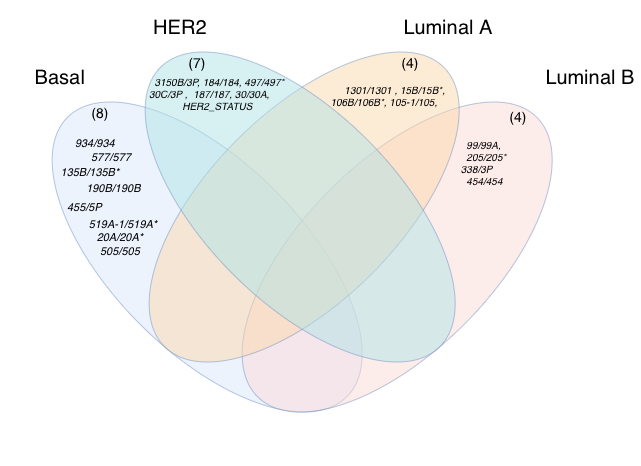

The diagram above was exported from draw.io. Its source (the exported page's mxGraphModel, read from the mxfile embedded in the PNG):
<mxGraphModel dx="-35" dy="448" grid="1" gridSize="10" guides="1" tooltips="1" connect="1" arrows="1" fold="1" page="1" pageScale="1" pageWidth="850" pageHeight="1100" math="0" shadow="0">
  <root>
    <mxCell id="0" />
    <mxCell id="1" parent="0" />
    <mxCell id="U04n-wly1gdRzqVf89fL-152" connectable="0" parent="1" style="group" value="" vertex="1">
      <mxGeometry height="463.6587334970652" width="639.3287334970652" x="909.3379331696016" y="994.17" as="geometry" />
    </mxCell>
    <mxCell id="U04n-wly1gdRzqVf89fL-153" parent="U04n-wly1gdRzqVf89fL-152" style="text;html=1;whiteSpace=wrap;strokeColor=none;fillColor=none;align=center;verticalAlign=middle;rounded=0;fontSize=20;" value="Basal" vertex="1">
      <mxGeometry height="30" width="60" x="29.328733497065144" y="61.83000000000004" as="geometry" />
    </mxCell>
    <mxCell id="U04n-wly1gdRzqVf89fL-154" parent="U04n-wly1gdRzqVf89fL-152" style="text;html=1;whiteSpace=wrap;strokeColor=none;fillColor=none;align=center;verticalAlign=middle;rounded=0;fontSize=20;" value="HER2" vertex="1">
      <mxGeometry height="30" width="60" x="149.32873349706514" y="11.830000000000041" as="geometry" />
    </mxCell>
    <mxCell id="U04n-wly1gdRzqVf89fL-155" parent="U04n-wly1gdRzqVf89fL-152" style="text;html=1;whiteSpace=wrap;strokeColor=none;fillColor=none;align=center;verticalAlign=middle;rounded=0;fontSize=20;" value="Luminal A" vertex="1">
      <mxGeometry height="30" width="100" x="397.3287334970652" y="11.830000000000041" as="geometry" />
    </mxCell>
    <mxCell id="U04n-wly1gdRzqVf89fL-156" parent="U04n-wly1gdRzqVf89fL-152" style="text;html=1;whiteSpace=wrap;strokeColor=none;fillColor=none;align=center;verticalAlign=middle;rounded=0;fontSize=20;" value="Luminal B" vertex="1">
      <mxGeometry height="30" width="100" x="539.3287334970652" y="61.83000000000004" as="geometry" />
    </mxCell>
    <mxCell id="U04n-wly1gdRzqVf89fL-157" parent="U04n-wly1gdRzqVf89fL-152" style="ellipse;whiteSpace=wrap;html=1;rotation=-135;opacity=50;fillColor=#dae8fc;strokeColor=light-dark(#6C8EBF,#000000);" value="" vertex="1">
      <mxGeometry height="190" width="395" x="9.328733497065144" y="161.83000000000004" as="geometry" />
    </mxCell>
    <mxCell id="U04n-wly1gdRzqVf89fL-158" parent="U04n-wly1gdRzqVf89fL-152" style="ellipse;whiteSpace=wrap;html=1;rotation=-45;opacity=50;fillColor=#fad9d5;strokeColor=light-dark(#6C8EBF,#000000);" value="" vertex="1">
      <mxGeometry height="190" width="395" x="199.33350850645954" y="161.83000000000004" as="geometry" />
    </mxCell>
    <mxCell id="U04n-wly1gdRzqVf89fL-159" parent="U04n-wly1gdRzqVf89fL-152" style="ellipse;whiteSpace=wrap;html=1;rotation=-45;opacity=50;fillColor=#fad7ac;strokeColor=light-dark(#6C8EBF,#000000);" value="" vertex="1">
      <mxGeometry height="190" width="395" x="106.32746699413033" y="111.82873349706523" as="geometry" />
    </mxCell>
    <mxCell id="U04n-wly1gdRzqVf89fL-160" parent="U04n-wly1gdRzqVf89fL-152" style="ellipse;whiteSpace=wrap;html=1;rotation=-135;opacity=50;fillColor=#b0e3e6;strokeColor=light-dark(#6C8EBF,#000000);" value="" vertex="1">
      <mxGeometry height="190" width="395" x="102.32746699413028" y="111.82873349706517" as="geometry" />
    </mxCell>
    <mxCell id="U04n-wly1gdRzqVf89fL-161" parent="U04n-wly1gdRzqVf89fL-152" style="text;html=1;whiteSpace=wrap;strokeColor=none;fillColor=none;align=left;verticalAlign=top;rounded=0;fontSize=10;" value="&lt;em style=&quot;caret-color: rgb(0, 0, 0); color: rgb(0, 0, 0);&quot;&gt;&amp;nbsp; 3150B/3P, 184/184, 497/497*&lt;/em&gt;&lt;div&gt;&lt;em style=&quot;caret-color: rgb(0, 0, 0); color: rgb(0, 0, 0);&quot;&gt;30C/3P , &amp;nbsp;187/187, 30/30A,&amp;nbsp;&lt;/em&gt;&lt;/div&gt;&lt;div&gt;&lt;em style=&quot;caret-color: rgb(0, 0, 0); color: rgb(0, 0, 0);&quot;&gt;&amp;nbsp; &amp;nbsp; &amp;nbsp; &amp;nbsp; &amp;nbsp; &amp;nbsp; HER2_STATUS&lt;/em&gt;&lt;/div&gt;" vertex="1">
      <mxGeometry height="73.17" width="151.67" x="146.33" y="68.83" as="geometry" />
    </mxCell>
    <mxCell id="U04n-wly1gdRzqVf89fL-162" parent="U04n-wly1gdRzqVf89fL-152" style="text;html=1;whiteSpace=wrap;strokeColor=none;fillColor=none;align=center;verticalAlign=middle;rounded=0;" value="&lt;font style=&quot;font-size: 14px;&quot;&gt;(7)&lt;/font&gt;" vertex="1">
      <mxGeometry height="30" width="60" x="166.82873349706514" y="46.83000000000004" as="geometry" />
    </mxCell>
    <mxCell id="U04n-wly1gdRzqVf89fL-163" parent="U04n-wly1gdRzqVf89fL-152" style="text;html=1;whiteSpace=wrap;strokeColor=none;fillColor=none;align=center;verticalAlign=middle;rounded=0;fontSize=11;" value="&lt;div style=&quot;text-align: start;&quot;&gt;&lt;br&gt;&lt;/div&gt;" vertex="1">
      <mxGeometry height="30" width="100" x="89.32873349706514" y="261.83000000000004" as="geometry" />
    </mxCell>
    <mxCell id="U04n-wly1gdRzqVf89fL-164" parent="U04n-wly1gdRzqVf89fL-152" style="text;html=1;whiteSpace=wrap;strokeColor=none;fillColor=none;align=center;verticalAlign=middle;rounded=0;" value="&lt;font style=&quot;font-size: 14px;&quot;&gt;(4)&lt;/font&gt;" vertex="1">
      <mxGeometry height="30" width="60" x="379.3287334970652" y="46.83000000000004" as="geometry" />
    </mxCell>
    <mxCell id="U04n-wly1gdRzqVf89fL-165" parent="U04n-wly1gdRzqVf89fL-152" style="text;html=1;whiteSpace=wrap;strokeColor=none;fillColor=none;align=center;verticalAlign=middle;rounded=0;" value="&lt;font style=&quot;font-size: 14px;&quot;&gt;(4)&lt;/font&gt;" vertex="1">
      <mxGeometry height="30" width="60" x="487.3287334970652" y="100.83000000000004" as="geometry" />
    </mxCell>
    <mxCell id="U04n-wly1gdRzqVf89fL-166" parent="U04n-wly1gdRzqVf89fL-152" style="text;html=1;whiteSpace=wrap;strokeColor=none;fillColor=none;align=left;verticalAlign=top;rounded=0;fontSize=10;" value="&lt;em style=&quot;caret-color: rgb(0, 0, 0); color: rgb(0, 0, 0);&quot;&gt;&amp;nbsp; &amp;nbsp; &amp;nbsp; &amp;nbsp; &amp;nbsp; &amp;nbsp; &amp;nbsp; &amp;nbsp; 1301/1301 , 15B/15B*,&lt;/em&gt;&lt;div&gt;&lt;em style=&quot;caret-color: rgb(0, 0, 0); color: rgb(0, 0, 0);&quot;&gt;&amp;nbsp; &amp;nbsp; &amp;nbsp; &amp;nbsp; &amp;nbsp; &amp;nbsp;106B/106B*, 105-1/105,&lt;/em&gt;&lt;/div&gt;&lt;div&gt;&lt;em style=&quot;caret-color: rgb(0, 0, 0); color: rgb(0, 0, 0);&quot;&gt;&amp;nbsp; &amp;nbsp; &amp;nbsp; &amp;nbsp; &amp;nbsp; &amp;nbsp; &amp;nbsp; &amp;nbsp;&amp;nbsp;&lt;/em&gt;&lt;/div&gt;" vertex="1">
      <mxGeometry height="90" width="170" x="298" y="76.83" as="geometry" />
    </mxCell>
    <mxCell id="U04n-wly1gdRzqVf89fL-167" parent="U04n-wly1gdRzqVf89fL-152" style="text;html=1;whiteSpace=wrap;strokeColor=none;fillColor=none;align=left;verticalAlign=top;rounded=0;fontSize=10;" value="&lt;em style=&quot;caret-color: rgb(0, 0, 0); color: rgb(0, 0, 0);&quot;&gt;&amp;nbsp; &amp;nbsp; &amp;nbsp; &amp;nbsp; &amp;nbsp; &amp;nbsp; &amp;nbsp; &amp;nbsp; &amp;nbsp;&lt;/em&gt;&lt;div&gt;&lt;em style=&quot;caret-color: rgb(0, 0, 0); color: rgb(0, 0, 0);&quot;&gt;&lt;span style=&quot;white-space: pre;&quot;&gt;&#09;&lt;/span&gt;&lt;span style=&quot;white-space: pre;&quot;&gt;&#09;99/99A,&amp;nbsp;&lt;/span&gt;&lt;/em&gt;&lt;/div&gt;&lt;div&gt;&lt;em style=&quot;caret-color: rgb(0, 0, 0); color: rgb(0, 0, 0);&quot;&gt;&lt;span style=&quot;white-space: pre;&quot;&gt;&lt;span style=&quot;white-space: pre;&quot;&gt;&#09;&lt;/span&gt;&lt;span style=&quot;white-space: pre;&quot;&gt;&#09;&lt;/span&gt;205/205*&lt;/span&gt;&lt;br&gt;&lt;/em&gt;&lt;/div&gt;&lt;div&gt;&lt;em style=&quot;caret-color: rgb(0, 0, 0); color: rgb(0, 0, 0);&quot;&gt;&lt;span style=&quot;white-space: pre;&quot;&gt;&lt;span style=&quot;white-space: pre;&quot;&gt;&#09;      338/3P&lt;/span&gt;&lt;/span&gt;&lt;/em&gt;&lt;/div&gt;&lt;div&gt;&lt;em style=&quot;caret-color: rgb(0, 0, 0); color: rgb(0, 0, 0);&quot;&gt;&lt;span style=&quot;white-space: pre;&quot;&gt;&lt;span style=&quot;white-space: pre;&quot;&gt;&lt;span style=&quot;white-space: pre;&quot;&gt;&#09;&lt;/span&gt;&lt;span style=&quot;white-space: pre;&quot;&gt;&#09;&lt;/span&gt;454/454&lt;/span&gt;&lt;br&gt;&lt;/span&gt;&lt;/em&gt;&lt;/div&gt;&lt;div&gt;&lt;em style=&quot;caret-color: rgb(0, 0, 0); color: rgb(0, 0, 0);&quot;&gt;&lt;span style=&quot;white-space: pre;&quot;&gt;&lt;span style=&quot;white-space: pre;&quot;&gt;&lt;span style=&quot;white-space: pre;&quot;&gt;&#09;&lt;/span&gt;&lt;span style=&quot;white-space: pre;&quot;&gt;&#09;&lt;/span&gt;&lt;br&gt;&lt;/span&gt;&lt;/span&gt;&lt;/em&gt;&lt;/div&gt;&lt;div&gt;&lt;em style=&quot;caret-color: rgb(0, 0, 0); color: rgb(0, 0, 0);&quot;&gt;&lt;span style=&quot;white-space: pre;&quot;&gt;&lt;span style=&quot;white-space: pre;&quot;&gt;&lt;span style=&quot;white-space: pre;&quot;&gt;&lt;span style=&quot;white-space: pre;&quot;&gt;&#09;&lt;/span&gt;&lt;span style=&quot;white-space: pre;&quot;&gt;&#09;&lt;/span&gt;&lt;br&gt;&lt;/span&gt;&lt;/span&gt;&lt;/span&gt;&lt;/em&gt;&lt;/div&gt;" vertex="1">
      <mxGeometry height="220" width="129.33" x="420" y="120" as="geometry" />
    </mxCell>
    <mxCell id="U04n-wly1gdRzqVf89fL-169" parent="U04n-wly1gdRzqVf89fL-152" style="text;html=1;whiteSpace=wrap;strokeColor=none;fillColor=none;align=center;verticalAlign=middle;rounded=0;" value="&lt;font style=&quot;font-size: 14px;&quot;&gt;(8)&lt;/font&gt;" vertex="1">
      <mxGeometry height="30" width="60" x="69.32873349706517" y="97.00000000000011" as="geometry" />
    </mxCell>
    <mxCell id="U04n-wly1gdRzqVf89fL-168" parent="1" style="text;whiteSpace=wrap;html=1;fontSize=11;" value="&lt;em style=&quot;caret-color: rgb(0, 0, 0); color: rgb(0, 0, 0); font-variant-caps: normal; font-weight: 400; letter-spacing: normal; orphans: 2; text-align: start; text-indent: 0px; text-transform: none; white-space: normal; widows: 2; word-spacing: 0px; -webkit-text-stroke-width: 0px; text-decoration-line: none; text-decoration-thickness: auto; text-decoration-style: solid;&quot;&gt;&lt;em&gt;934/934&amp;nbsp;&lt;/em&gt;&lt;/em&gt;&lt;div&gt;&lt;br&gt;&lt;/div&gt;&lt;div&gt;&lt;em style=&quot;caret-color: rgb(0, 0, 0); color: rgb(0, 0, 0); font-variant-caps: normal; font-weight: 400; letter-spacing: normal; orphans: 2; text-align: start; text-indent: 0px; text-transform: none; white-space: normal; widows: 2; word-spacing: 0px; -webkit-text-stroke-width: 0px; text-decoration-line: none; text-decoration-thickness: auto; text-decoration-style: solid;&quot;&gt;&lt;em&gt;&amp;nbsp;&lt;/em&gt;&lt;/em&gt;&lt;/div&gt;&lt;div&gt;&lt;br&gt;&lt;/div&gt;&lt;div&gt;&lt;br&gt;&lt;/div&gt;&lt;div&gt;&lt;br&gt;&lt;/div&gt;" vertex="1">
      <mxGeometry height="20" width="75" x="981.6666666666667" y="1124" as="geometry" />
    </mxCell>
    <mxCell id="U04n-wly1gdRzqVf89fL-170" parent="1" style="text;html=1;whiteSpace=wrap;strokeColor=none;fillColor=none;align=center;verticalAlign=middle;rounded=0;fontSize=11;" value="&lt;em style=&quot;caret-color: rgb(0, 0, 0); color: rgb(0, 0, 0); text-align: start;&quot;&gt;&lt;em&gt;20A/20A*&lt;/em&gt;&lt;/em&gt;" vertex="1">
      <mxGeometry height="30" width="100" x="978.6666666666667" y="1216" as="geometry" />
    </mxCell>
    <mxCell id="U04n-wly1gdRzqVf89fL-171" parent="1" style="text;html=1;whiteSpace=wrap;strokeColor=none;fillColor=none;align=center;verticalAlign=middle;rounded=0;fontSize=11;" value="&lt;div style=&quot;text-align: left;&quot;&gt;&lt;em style=&quot;caret-color: rgb(0, 0, 0); color: rgb(0, 0, 0);&quot;&gt;190B/190B&amp;nbsp;&lt;/em&gt;&lt;/div&gt;&lt;div&gt;&lt;em style=&quot;caret-color: rgb(0, 0, 0); color: rgb(0, 0, 0);&quot;&gt;&lt;br&gt;&lt;/em&gt;&lt;/div&gt;" vertex="1">
      <mxGeometry height="30" width="90" x="978.6666666666667" y="1173" as="geometry" />
    </mxCell>
    <mxCell id="U04n-wly1gdRzqVf89fL-172" parent="1" style="text;html=1;whiteSpace=wrap;strokeColor=none;fillColor=none;align=center;verticalAlign=middle;rounded=0;fontSize=11;" value="&lt;em style=&quot;text-align: left; caret-color: rgb(0, 0, 0); color: rgb(0, 0, 0);&quot;&gt;135B/135B*&lt;/em&gt;" vertex="1">
      <mxGeometry height="30" width="90" x="953.6666666666667" y="1151" as="geometry" />
    </mxCell>
    <mxCell id="U04n-wly1gdRzqVf89fL-173" parent="1" style="text;html=1;whiteSpace=wrap;strokeColor=none;fillColor=none;align=center;verticalAlign=middle;rounded=0;fontSize=11;" value="&lt;em style=&quot;caret-color: rgb(0, 0, 0); color: rgb(0, 0, 0); text-align: start;&quot;&gt;455/5P&lt;/em&gt;&lt;em style=&quot;caret-color: rgb(0, 0, 0); color: rgb(0, 0, 0); text-align: start;&quot;&gt;&amp;nbsp;&lt;/em&gt;" vertex="1">
      <mxGeometry height="30" width="90" x="949.9966666666668" y="1186" as="geometry" />
    </mxCell>
    <mxCell id="U04n-wly1gdRzqVf89fL-174" parent="1" style="text;html=1;whiteSpace=wrap;strokeColor=none;fillColor=none;align=center;verticalAlign=middle;rounded=0;fontSize=11;" value="&lt;em style=&quot;caret-color: rgb(0, 0, 0); color: rgb(0, 0, 0); text-align: start;&quot;&gt;577/577&lt;/em&gt;" vertex="1">
      <mxGeometry height="30" width="90" x="974.6666666666667" y="1136" as="geometry" />
    </mxCell>
    <mxCell id="U04n-wly1gdRzqVf89fL-175" parent="1" style="text;html=1;whiteSpace=wrap;strokeColor=none;fillColor=none;align=center;verticalAlign=middle;rounded=0;fontSize=11;" value="&lt;em style=&quot;caret-color: rgb(0, 0, 0); color: rgb(0, 0, 0); text-align: start;&quot;&gt;&lt;em&gt;519A-1/519A*&lt;/em&gt;&lt;/em&gt;" vertex="1">
      <mxGeometry height="30" width="100" x="981.6666666666667" y="1203" as="geometry" />
    </mxCell>
    <mxCell id="U04n-wly1gdRzqVf89fL-176" parent="1" style="text;html=1;whiteSpace=wrap;strokeColor=none;fillColor=none;align=center;verticalAlign=middle;rounded=0;fontSize=11;" value="&lt;em style=&quot;caret-color: rgb(0, 0, 0); color: rgb(0, 0, 0); text-align: start;&quot;&gt;&lt;em&gt;505/505&lt;/em&gt;&lt;/em&gt;" vertex="1">
      <mxGeometry height="30" width="100" x="978.67" y="1230" as="geometry" />
    </mxCell>
  </root>
</mxGraphModel>